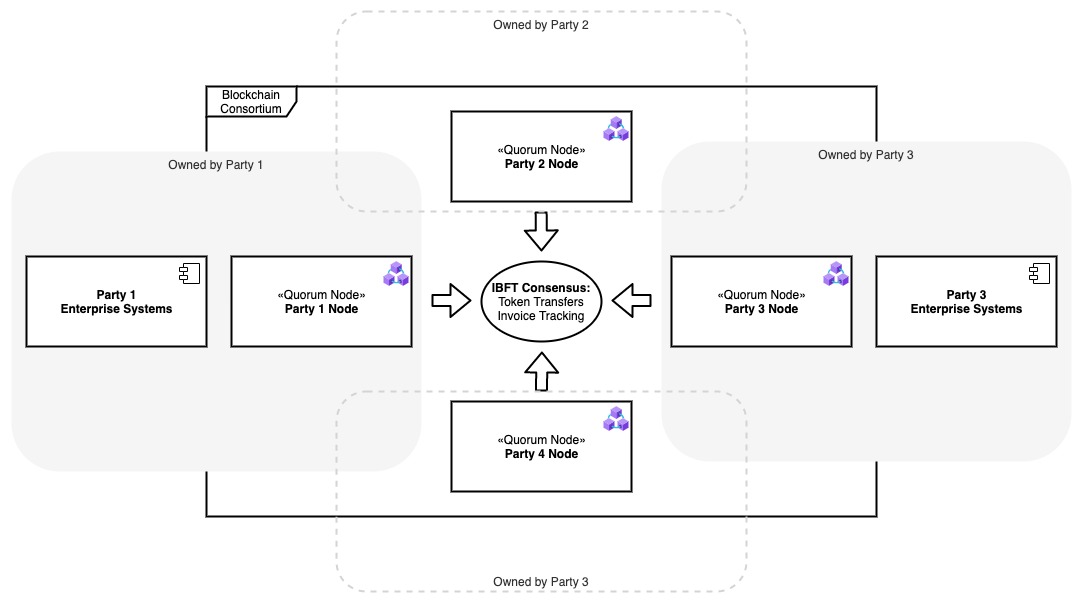

The diagram above was exported from draw.io. Its source (the exported page's mxGraphModel, read from the mxfile embedded in the PNG):
<mxGraphModel dx="2022" dy="1220" grid="1" gridSize="10" guides="1" tooltips="1" connect="1" arrows="1" fold="1" page="1" pageScale="1" pageWidth="1600" pageHeight="900" math="0" shadow="0">
  <root>
    <mxCell id="jTAp6_WCnfjJ_7fkAU9o-0" />
    <mxCell id="jTAp6_WCnfjJ_7fkAU9o-1" parent="jTAp6_WCnfjJ_7fkAU9o-0" />
    <mxCell id="-dj4UwqGekJAMmKOY85C-0" value="Blockchain Consortium" style="shape=umlFrame;whiteSpace=wrap;html=1;strokeColor=#000000;strokeWidth=2;fillColor=#ffffff;width=90;height=30;" parent="jTAp6_WCnfjJ_7fkAU9o-1" vertex="1">
      <mxGeometry x="465" y="235" width="670" height="430" as="geometry" />
    </mxCell>
    <mxCell id="FMHbmpGqmQ2wl4vjFt6K-7" value="" style="group" parent="jTAp6_WCnfjJ_7fkAU9o-1" vertex="1" connectable="0">
      <mxGeometry x="710" y="260" width="180" height="90" as="geometry" />
    </mxCell>
    <mxCell id="FMHbmpGqmQ2wl4vjFt6K-8" value="«Quorum Node»&lt;br&gt;&lt;b&gt;Party 2 Node&lt;/b&gt;" style="html=1;dropTarget=0;strokeColor=#000000;strokeWidth=2;" parent="FMHbmpGqmQ2wl4vjFt6K-7" vertex="1">
      <mxGeometry width="180" height="90" as="geometry" />
    </mxCell>
    <mxCell id="FMHbmpGqmQ2wl4vjFt6K-9" value="" style="shape=image;html=1;verticalLabelPosition=bottom;verticalAlign=top;imageAspect=1;aspect=fixed;image=data:image/svg+xml,(base64 omitted: 2160 chars);strokeColor=#000000;strokeWidth=2;" parent="FMHbmpGqmQ2wl4vjFt6K-7" vertex="1">
      <mxGeometry x="152.5" y="5" width="25" height="25" as="geometry" />
    </mxCell>
    <mxCell id="FMHbmpGqmQ2wl4vjFt6K-10" value="" style="group" parent="jTAp6_WCnfjJ_7fkAU9o-1" vertex="1" connectable="0">
      <mxGeometry x="710" y="550" width="180" height="90" as="geometry" />
    </mxCell>
    <mxCell id="FMHbmpGqmQ2wl4vjFt6K-11" value="«Quorum Node»&lt;br&gt;&lt;b&gt;Party 4 Node&lt;/b&gt;" style="html=1;dropTarget=0;strokeColor=#000000;strokeWidth=2;" parent="FMHbmpGqmQ2wl4vjFt6K-10" vertex="1">
      <mxGeometry width="180" height="90" as="geometry" />
    </mxCell>
    <mxCell id="FMHbmpGqmQ2wl4vjFt6K-12" value="" style="shape=image;html=1;verticalLabelPosition=bottom;verticalAlign=top;imageAspect=1;aspect=fixed;image=data:image/svg+xml,(base64 omitted: 2160 chars);strokeColor=#000000;strokeWidth=2;" parent="FMHbmpGqmQ2wl4vjFt6K-10" vertex="1">
      <mxGeometry x="152.5" y="5" width="25" height="25" as="geometry" />
    </mxCell>
    <mxCell id="FMHbmpGqmQ2wl4vjFt6K-13" value="&lt;b&gt;IBFT Consensus:&lt;/b&gt;&lt;br&gt;Token Transfers&lt;br&gt;Invoice Tracking" style="ellipse;whiteSpace=wrap;html=1;strokeColor=#000000;strokeWidth=2;fillColor=#ffffff;" parent="jTAp6_WCnfjJ_7fkAU9o-1" vertex="1">
      <mxGeometry x="740" y="410" width="120" height="80" as="geometry" />
    </mxCell>
    <mxCell id="FMHbmpGqmQ2wl4vjFt6K-14" value="" style="shape=flexArrow;endArrow=classic;html=1;strokeColor=#000000;strokeWidth=2;" parent="jTAp6_WCnfjJ_7fkAU9o-1" edge="1">
      <mxGeometry width="50" height="50" relative="1" as="geometry">
        <mxPoint x="690" y="449" as="sourcePoint" />
        <mxPoint x="730" y="449" as="targetPoint" />
      </mxGeometry>
    </mxCell>
    <mxCell id="FMHbmpGqmQ2wl4vjFt6K-16" value="" style="shape=flexArrow;endArrow=classic;html=1;strokeColor=#000000;strokeWidth=2;" parent="jTAp6_WCnfjJ_7fkAU9o-1" edge="1">
      <mxGeometry width="50" height="50" relative="1" as="geometry">
        <mxPoint x="910" y="449" as="sourcePoint" />
        <mxPoint x="870" y="449" as="targetPoint" />
      </mxGeometry>
    </mxCell>
    <mxCell id="FMHbmpGqmQ2wl4vjFt6K-17" value="" style="shape=flexArrow;endArrow=classic;html=1;strokeColor=#000000;strokeWidth=2;" parent="jTAp6_WCnfjJ_7fkAU9o-1" edge="1">
      <mxGeometry width="50" height="50" relative="1" as="geometry">
        <mxPoint x="799.6" y="360" as="sourcePoint" />
        <mxPoint x="800" y="400" as="targetPoint" />
      </mxGeometry>
    </mxCell>
    <mxCell id="FMHbmpGqmQ2wl4vjFt6K-18" value="" style="shape=flexArrow;endArrow=classic;html=1;strokeColor=#000000;strokeWidth=2;" parent="jTAp6_WCnfjJ_7fkAU9o-1" edge="1">
      <mxGeometry width="50" height="50" relative="1" as="geometry">
        <mxPoint x="800" y="540" as="sourcePoint" />
        <mxPoint x="800.4000000000001" y="500" as="targetPoint" />
      </mxGeometry>
    </mxCell>
    <mxCell id="FMHbmpGqmQ2wl4vjFt6K-19" value="Owned by Party 1" style="rounded=1;whiteSpace=wrap;html=1;strokeWidth=2;fillColor=#f5f5f5;fontColor=#333333;strokeColor=none;verticalAlign=top;" parent="jTAp6_WCnfjJ_7fkAU9o-1" vertex="1">
      <mxGeometry x="270" y="300" width="410" height="320" as="geometry" />
    </mxCell>
    <mxCell id="FMHbmpGqmQ2wl4vjFt6K-4" value="" style="group" parent="jTAp6_WCnfjJ_7fkAU9o-1" vertex="1" connectable="0">
      <mxGeometry x="490" y="405" width="180" height="90" as="geometry" />
    </mxCell>
    <mxCell id="FMHbmpGqmQ2wl4vjFt6K-5" value="«Quorum Node»&lt;br&gt;&lt;b&gt;Party 1 Node&lt;/b&gt;" style="html=1;dropTarget=0;strokeColor=#000000;strokeWidth=2;" parent="FMHbmpGqmQ2wl4vjFt6K-4" vertex="1">
      <mxGeometry width="180" height="90" as="geometry" />
    </mxCell>
    <mxCell id="FMHbmpGqmQ2wl4vjFt6K-6" value="" style="shape=image;html=1;verticalLabelPosition=bottom;verticalAlign=top;imageAspect=1;aspect=fixed;image=data:image/svg+xml,(base64 omitted: 2160 chars);strokeColor=#000000;strokeWidth=2;" parent="FMHbmpGqmQ2wl4vjFt6K-4" vertex="1">
      <mxGeometry x="152.5" y="5" width="25" height="25" as="geometry" />
    </mxCell>
    <mxCell id="FMHbmpGqmQ2wl4vjFt6K-20" value="&lt;b&gt;Party 1&lt;br&gt;Enterprise Systems&lt;/b&gt;" style="html=1;dropTarget=0;strokeColor=#000000;strokeWidth=2;fillColor=#ffffff;" parent="jTAp6_WCnfjJ_7fkAU9o-1" vertex="1">
      <mxGeometry x="285" y="405" width="180" height="90" as="geometry" />
    </mxCell>
    <mxCell id="FMHbmpGqmQ2wl4vjFt6K-21" value="" style="shape=module;jettyWidth=8;jettyHeight=4;" parent="FMHbmpGqmQ2wl4vjFt6K-20" vertex="1">
      <mxGeometry x="1" width="20" height="20" relative="1" as="geometry">
        <mxPoint x="-27" y="7" as="offset" />
      </mxGeometry>
    </mxCell>
    <mxCell id="FMHbmpGqmQ2wl4vjFt6K-22" value="Owned by Party 3" style="rounded=1;whiteSpace=wrap;html=1;strokeWidth=2;fillColor=#f5f5f5;fontColor=#333333;strokeColor=none;verticalAlign=top;" parent="jTAp6_WCnfjJ_7fkAU9o-1" vertex="1">
      <mxGeometry x="920" y="290" width="410" height="320" as="geometry" />
    </mxCell>
    <mxCell id="FMHbmpGqmQ2wl4vjFt6K-3" value="" style="group" parent="jTAp6_WCnfjJ_7fkAU9o-1" vertex="1" connectable="0">
      <mxGeometry x="930" y="405" width="180" height="90" as="geometry" />
    </mxCell>
    <mxCell id="FMHbmpGqmQ2wl4vjFt6K-0" value="«Quorum Node»&lt;br&gt;&lt;b&gt;Party 3 Node&lt;/b&gt;" style="html=1;dropTarget=0;strokeColor=#000000;strokeWidth=2;" parent="FMHbmpGqmQ2wl4vjFt6K-3" vertex="1">
      <mxGeometry width="180" height="90" as="geometry" />
    </mxCell>
    <mxCell id="FMHbmpGqmQ2wl4vjFt6K-1" value="" style="shape=image;html=1;verticalLabelPosition=bottom;verticalAlign=top;imageAspect=1;aspect=fixed;image=data:image/svg+xml,(base64 omitted: 2160 chars);strokeColor=#000000;strokeWidth=2;" parent="FMHbmpGqmQ2wl4vjFt6K-3" vertex="1">
      <mxGeometry x="152.5" y="5" width="25" height="25" as="geometry" />
    </mxCell>
    <mxCell id="FMHbmpGqmQ2wl4vjFt6K-23" value="&lt;b&gt;Party 3&lt;br&gt;Enterprise Systems&lt;/b&gt;" style="html=1;dropTarget=0;strokeColor=#000000;strokeWidth=2;fillColor=#ffffff;" parent="jTAp6_WCnfjJ_7fkAU9o-1" vertex="1">
      <mxGeometry x="1135" y="405" width="180" height="90" as="geometry" />
    </mxCell>
    <mxCell id="FMHbmpGqmQ2wl4vjFt6K-24" value="" style="shape=module;jettyWidth=8;jettyHeight=4;" parent="FMHbmpGqmQ2wl4vjFt6K-23" vertex="1">
      <mxGeometry x="1" width="20" height="20" relative="1" as="geometry">
        <mxPoint x="-27" y="7" as="offset" />
      </mxGeometry>
    </mxCell>
    <mxCell id="FMHbmpGqmQ2wl4vjFt6K-25" value="Owned by Party 2" style="rounded=1;whiteSpace=wrap;html=1;strokeWidth=2;fontColor=#333333;verticalAlign=top;fillColor=none;dashed=1;strokeColor=#D4D4D4;" parent="jTAp6_WCnfjJ_7fkAU9o-1" vertex="1">
      <mxGeometry x="595" y="160" width="410" height="200" as="geometry" />
    </mxCell>
    <mxCell id="FMHbmpGqmQ2wl4vjFt6K-26" value="Owned by Party 3" style="rounded=1;whiteSpace=wrap;html=1;strokeWidth=2;fontColor=#333333;verticalAlign=bottom;fillColor=none;dashed=1;strokeColor=#D4D4D4;" parent="jTAp6_WCnfjJ_7fkAU9o-1" vertex="1">
      <mxGeometry x="595" y="540" width="410" height="200" as="geometry" />
    </mxCell>
  </root>
</mxGraphModel>